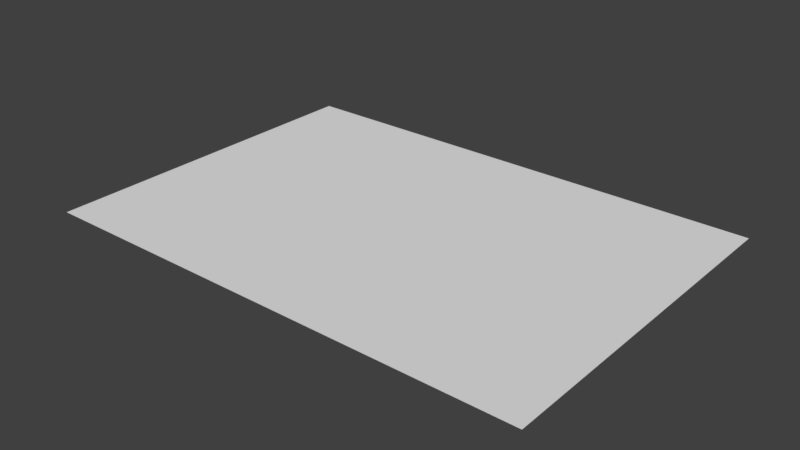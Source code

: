 # Source: zebra.blend  (saved by Blender 2.77.0; exported with 4.5.12 LTS)
import bpy
from mathutils import Matrix  # noqa: F401  (used for matrix-valued properties, if any)

bpy.ops.wm.read_factory_settings(use_empty=True)
scene = bpy.context.scene
scene.name = 'Scene'

# ---- collections
col_collection_1 = bpy.data.collections.new('Collection 1'); scene.collection.children.link(col_collection_1)

# ---- world
world_world = bpy.data.worlds.new('World'); scene.world = world_world
world_world.color = (0.05088, 0.05088, 0.05088)
world_world.use_sun_shadow = False
world_world.sun_shadow_jitter_overblur = 0.0
world_world.cycles.sampling_method = 'MANUAL'

# ---- meshes
me_plane = bpy.data.meshes.new('Plane')
me_plane.from_pydata([(-1.0, -0.7, 0.0), (1.0, -0.7, 0.0), (-1.0, 0.7, 0.0), (1.0, 0.7, 0.0), (-1.0, 0.5923, 0.0), (-1.0, 0.4846, 0.0), (-1.0, 0.3769, 0.0), (-1.0, 0.2692, 0.0), (-1.0, 0.1615, 0.0), (-1.0, 0.05385, 0.0), (-1.0, -0.05385, 0.0), (-1.0, -0.1615, 0.0), (-1.0, -0.2692, 0.0), (-1.0, -0.3769, 0.0), (-1.0, -0.4846, 0.0), (-1.0, -0.5923, 0.0), (-0.8462, -0.7, 0.0), (-0.6923, -0.7, 0.0), (-0.5385, -0.7, 0.0), (-0.3846, -0.7, 0.0), (-0.2308, -0.7, 0.0), (-0.07692, -0.7, 0.0), (0.07692, -0.7, 0.0), (0.2308, -0.7, 0.0), (0.3846, -0.7, 0.0), (0.5385, -0.7, 0.0), (0.6923, -0.7, 0.0), (0.8462, -0.7, 0.0), (1.0, -0.5923, 0.0), (1.0, -0.4846, 0.0), (1.0, -0.3769, 0.0), (1.0, -0.2692, 0.0), (1.0, -0.1615, 0.0), (1.0, -0.05385, 0.0), (1.0, 0.05385, 0.0), (1.0, 0.1615, 0.0), (1.0, 0.2692, 0.0), (1.0, 0.3769, 0.0), (1.0, 0.4846, 0.0), (1.0, 0.5923, 0.0), (0.8462, 0.7, 0.0), (0.6923, 0.7, 0.0), (0.5385, 0.7, 0.0), (0.3846, 0.7, 0.0), (0.2308, 0.7, 0.0), (0.07692, 0.7, 0.0), (-0.07692, 0.7, 0.0), (-0.2308, 0.7, 0.0), (-0.3846, 0.7, 0.0), (-0.5385, 0.7, 0.0), (-0.6923, 0.7, 0.0), (-0.8462, 0.7, 0.0), (-0.8462, -0.5923, 0.0), (-0.8462, -0.4846, 0.0), (-0.8462, -0.3769, 0.0), (-0.8462, -0.2692, 0.0), (-0.8462, -0.1615, 0.0), (-0.8462, -0.05385, 0.0), (-0.8462, 0.05385, 0.0), (-0.8462, 0.1615, 0.0), (-0.8462, 0.2692, 0.0), (-0.8462, 0.3769, 0.0), (-0.8462, 0.4846, 0.0), (-0.8462, 0.5923, 0.0), (-0.6923, -0.5923, 0.0), (-0.6923, -0.4846, 0.0), (-0.6923, -0.3769, 0.0), (-0.6923, -0.2692, 0.0), (-0.6923, -0.1615, 0.0), (-0.6923, -0.05385, 0.0), (-0.6923, 0.05385, 0.0), (-0.6923, 0.1615, 0.0), (-0.6923, 0.2692, 0.0), (-0.6923, 0.3769, 0.0), (-0.6923, 0.4846, 0.0), (-0.6923, 0.5923, 0.0), (-0.5385, -0.5923, 0.0), (-0.5385, -0.4846, 0.0), (-0.5385, -0.3769, 0.0), (-0.5385, -0.2692, 0.0), (-0.5385, -0.1615, 0.0), (-0.5385, -0.05385, 0.0), (-0.5385, 0.05385, 0.0), (-0.5385, 0.1615, 0.0), (-0.5385, 0.2692, 0.0), (-0.5385, 0.3769, 0.0), (-0.5385, 0.4846, 0.0), (-0.5385, 0.5923, 0.0), (-0.3846, -0.5923, 0.0), (-0.3846, -0.4846, 0.0), (-0.3846, -0.3769, 0.0), (-0.3846, -0.2692, 0.0), (-0.3846, -0.1615, 0.0), (-0.3846, -0.05385, 0.0), (-0.3846, 0.05385, 0.0), (-0.3846, 0.1615, 0.0), (-0.3846, 0.2692, 0.0), (-0.3846, 0.3769, 0.0), (-0.3846, 0.4846, 0.0), (-0.3846, 0.5923, 0.0), (-0.2308, -0.5923, 0.0), (-0.2308, -0.4846, 0.0), (-0.2308, -0.3769, 0.0), (-0.2308, -0.2692, 0.0), (-0.2308, -0.1615, 0.0), (-0.2308, -0.05385, 0.0), (-0.2308, 0.05385, 0.0), (-0.2308, 0.1615, 0.0), (-0.2308, 0.2692, 0.0), (-0.2308, 0.3769, 0.0), (-0.2308, 0.4846, 0.0), (-0.2308, 0.5923, 0.0), (-0.07692, -0.5923, 0.0), (-0.07692, -0.4846, 0.0), (-0.07692, -0.3769, 0.0), (-0.07692, -0.2692, 0.0), (-0.07692, -0.1615, 0.0), (-0.07692, -0.05385, 0.0), (-0.07692, 0.05385, 0.0), (-0.07692, 0.1615, 0.0), (-0.07692, 0.2692, 0.0), (-0.07692, 0.3769, 0.0), (-0.07692, 0.4846, 0.0), (-0.07692, 0.5923, 0.0), (0.07692, -0.5923, 0.0), (0.07692, -0.4846, 0.0), (0.07692, -0.3769, 0.0), (0.07692, -0.2692, 0.0), (0.07692, -0.1615, 0.0), (0.07692, -0.05385, 0.0), (0.07692, 0.05385, 0.0), (0.07692, 0.1615, 0.0), (0.07692, 0.2692, 0.0), (0.07692, 0.3769, 0.0), (0.07692, 0.4846, 0.0), (0.07692, 0.5923, 0.0), (0.2308, -0.5923, 0.0), (0.2308, -0.4846, 0.0), (0.2308, -0.3769, 0.0), (0.2308, -0.2692, 0.0), (0.2308, -0.1615, 0.0), (0.2308, -0.05385, 0.0), (0.2308, 0.05385, 0.0), (0.2308, 0.1615, 0.0), (0.2308, 0.2692, 0.0), (0.2308, 0.3769, 0.0), (0.2308, 0.4846, 0.0), (0.2308, 0.5923, 0.0), (0.3846, -0.5923, 0.0), (0.3846, -0.4846, 0.0), (0.3846, -0.3769, 0.0), (0.3846, -0.2692, 0.0), (0.3846, -0.1615, 0.0), (0.3846, -0.05385, 0.0), (0.3846, 0.05385, 0.0), (0.3846, 0.1615, 0.0), (0.3846, 0.2692, 0.0), (0.3846, 0.3769, 0.0), (0.3846, 0.4846, 0.0), (0.3846, 0.5923, 0.0), (0.5385, -0.5923, 0.0), (0.5385, -0.4846, 0.0), (0.5385, -0.3769, 0.0), (0.5385, -0.2692, 0.0), (0.5385, -0.1615, 0.0), (0.5385, -0.05385, 0.0), (0.5385, 0.05385, 0.0), (0.5385, 0.1615, 0.0), (0.5385, 0.2692, 0.0), (0.5385, 0.3769, 0.0), (0.5385, 0.4846, 0.0), (0.5385, 0.5923, 0.0), (0.6923, -0.5923, 0.0), (0.6923, -0.4846, 0.0), (0.6923, -0.3769, 0.0), (0.6923, -0.2692, 0.0), (0.6923, -0.1615, 0.0), (0.6923, -0.05385, 0.0), (0.6923, 0.05385, 0.0), (0.6923, 0.1615, 0.0), (0.6923, 0.2692, 0.0), (0.6923, 0.3769, 0.0), (0.6923, 0.4846, 0.0), (0.6923, 0.5923, 0.0), (0.8462, -0.5923, 0.0), (0.8462, -0.4846, 0.0), (0.8462, -0.3769, 0.0), (0.8462, -0.2692, 0.0), (0.8462, -0.1615, 0.0), (0.8462, -0.05385, 0.0), (0.8462, 0.05385, 0.0), (0.8462, 0.1615, 0.0), (0.8462, 0.2692, 0.0), (0.8462, 0.3769, 0.0), (0.8462, 0.4846, 0.0), (0.8462, 0.5923, 0.0)], [], [(195, 39, 3, 40), (4, 63, 51, 2), (63, 75, 50, 51), (75, 87, 49, 50), (87, 99, 48, 49), (99, 111, 47, 48), (111, 123, 46, 47), (123, 135, 45, 46), (135, 147, 44, 45), (147, 159, 43, 44), (159, 171, 42, 43), (171, 183, 41, 42), (183, 195, 40, 41), (0, 16, 52, 15), (15, 52, 53, 14), (14, 53, 54, 13), (13, 54, 55, 12), (12, 55, 56, 11), (11, 56, 57, 10), (10, 57, 58, 9), (9, 58, 59, 8), (8, 59, 60, 7), (7, 60, 61, 6), (6, 61, 62, 5), (5, 62, 63, 4), (16, 17, 64, 52), (52, 64, 65, 53), (53, 65, 66, 54), (54, 66, 67, 55), (55, 67, 68, 56), (56, 68, 69, 57), (57, 69, 70, 58), (58, 70, 71, 59), (59, 71, 72, 60), (60, 72, 73, 61), (61, 73, 74, 62), (62, 74, 75, 63), (17, 18, 76, 64), (64, 76, 77, 65), (65, 77, 78, 66), (66, 78, 79, 67), (67, 79, 80, 68), (68, 80, 81, 69), (69, 81, 82, 70), (70, 82, 83, 71), (71, 83, 84, 72), (72, 84, 85, 73), (73, 85, 86, 74), (74, 86, 87, 75), (18, 19, 88, 76), (76, 88, 89, 77), (77, 89, 90, 78), (78, 90, 91, 79), (79, 91, 92, 80), (80, 92, 93, 81), (81, 93, 94, 82), (82, 94, 95, 83), (83, 95, 96, 84), (84, 96, 97, 85), (85, 97, 98, 86), (86, 98, 99, 87), (19, 20, 100, 88), (88, 100, 101, 89), (89, 101, 102, 90), (90, 102, 103, 91), (91, 103, 104, 92), (92, 104, 105, 93), (93, 105, 106, 94), (94, 106, 107, 95), (95, 107, 108, 96), (96, 108, 109, 97), (97, 109, 110, 98), (98, 110, 111, 99), (20, 21, 112, 100), (100, 112, 113, 101), (101, 113, 114, 102), (102, 114, 115, 103), (103, 115, 116, 104), (104, 116, 117, 105), (105, 117, 118, 106), (106, 118, 119, 107), (107, 119, 120, 108), (108, 120, 121, 109), (109, 121, 122, 110), (110, 122, 123, 111), (21, 22, 124, 112), (112, 124, 125, 113), (113, 125, 126, 114), (114, 126, 127, 115), (115, 127, 128, 116), (116, 128, 129, 117), (117, 129, 130, 118), (118, 130, 131, 119), (119, 131, 132, 120), (120, 132, 133, 121), (121, 133, 134, 122), (122, 134, 135, 123), (22, 23, 136, 124), (124, 136, 137, 125), (125, 137, 138, 126), (126, 138, 139, 127), (127, 139, 140, 128), (128, 140, 141, 129), (129, 141, 142, 130), (130, 142, 143, 131), (131, 143, 144, 132), (132, 144, 145, 133), (133, 145, 146, 134), (134, 146, 147, 135), (23, 24, 148, 136), (136, 148, 149, 137), (137, 149, 150, 138), (138, 150, 151, 139), (139, 151, 152, 140), (140, 152, 153, 141), (141, 153, 154, 142), (142, 154, 155, 143), (143, 155, 156, 144), (144, 156, 157, 145), (145, 157, 158, 146), (146, 158, 159, 147), (24, 25, 160, 148), (148, 160, 161, 149), (149, 161, 162, 150), (150, 162, 163, 151), (151, 163, 164, 152), (152, 164, 165, 153), (153, 165, 166, 154), (154, 166, 167, 155), (155, 167, 168, 156), (156, 168, 169, 157), (157, 169, 170, 158), (158, 170, 171, 159), (25, 26, 172, 160), (160, 172, 173, 161), (161, 173, 174, 162), (162, 174, 175, 163), (163, 175, 176, 164), (164, 176, 177, 165), (165, 177, 178, 166), (166, 178, 179, 167), (167, 179, 180, 168), (168, 180, 181, 169), (169, 181, 182, 170), (170, 182, 183, 171), (26, 27, 184, 172), (172, 184, 185, 173), (173, 185, 186, 174), (174, 186, 187, 175), (175, 187, 188, 176), (176, 188, 189, 177), (177, 189, 190, 178), (178, 190, 191, 179), (179, 191, 192, 180), (180, 192, 193, 181), (181, 193, 194, 182), (182, 194, 195, 183), (27, 1, 28, 184), (184, 28, 29, 185), (185, 29, 30, 186), (186, 30, 31, 187), (187, 31, 32, 188), (188, 32, 33, 189), (189, 33, 34, 190), (190, 34, 35, 191), (191, 35, 36, 192), (192, 36, 37, 193), (193, 37, 38, 194), (194, 38, 39, 195)])
_uv = me_plane.uv_layers.new(name='UVMap.001')
_uv.uv.foreach_set('vector', [0.923, 0.923, 0.9999, 0.923, 0.9999, 0.9999, 0.923, 0.9999, 0.0001, 0.923, 0.07701, 0.923, 0.07701, 0.9999, 0.0001, 0.9999, 1.907e-06, 7.772e-16, 1.0, 7.772e-16, 1.0, 0.0625, 2.384e-07, 0.0625, 0.1539, 0.923, 0.2308, 0.923, 0.2308, 0.9999, 0.1539, 0.9999, 1.907e-06, 7.772e-16, 1.0, 7.772e-16, 1.0, 0.0625, 2.384e-07, 0.0625, 0.3077, 0.923, 0.3846, 0.923, 0.3846, 0.9999, 0.3077, 0.9999, 1.907e-06, 7.772e-16, 1.0, 7.772e-16, 1.0, 0.0625, 2.384e-07, 0.0625, 0.4615, 0.923, 0.5385, 0.923, 0.5385, 0.9999, 0.4615, 0.9999, 1.0, 7.772e-16, 1.0, 7.772e-16, 1.0, 0.0625, 1.0, 0.0625, 0.6154, 0.923, 0.6923, 0.923, 0.6923, 0.9999, 0.6154, 0.9999, 1.0, 7.772e-16, 1.907e-06, 7.772e-16, 2.384e-07, 0.0625, 1.0, 0.0625, 0.7692, 0.923, 0.8461, 0.923, 0.8461, 0.9999, 0.7692, 0.9999, 1.0, 7.772e-16, 1.907e-06, 7.772e-16, 2.384e-07, 0.0625, 1.0, 0.0625, 9.998e-05, 0.0001004, 0.07701, 0.0001004, 0.07701, 0.07701, 9.998e-05, 0.07701, 9.998e-05, 0.07701, 0.07701, 0.07701, 0.07701, 0.1539, 9.998e-05, 0.1539, 9.998e-05, 0.1539, 0.07701, 0.1539, 0.07701, 0.2308, 9.998e-05, 0.2308, 9.998e-05, 0.2308, 0.07701, 0.2308, 0.07701, 0.3077, 9.998e-05, 0.3077, 9.998e-05, 0.3077, 0.07701, 0.3077, 0.07701, 0.3846, 0.0001, 0.3846, 0.0001, 0.3846, 0.07701, 0.3846, 0.07701, 0.4615, 0.0001, 0.4615, 0.0001, 0.4615, 0.07701, 0.4615, 0.07701, 0.5385, 0.0001, 0.5385, 0.0001, 0.5385, 0.07701, 0.5385, 0.07701, 0.6154, 0.0001001, 0.6154, 0.0001001, 0.6154, 0.07701, 0.6154, 0.07701, 0.6923, 0.0001001, 0.6923, 0.0001001, 0.6923, 0.07701, 0.6923, 0.07701, 0.7692, 0.0001001, 0.7692, 0.0001001, 0.7692, 0.07701, 0.7692, 0.07701, 0.8461, 0.0001, 0.8461, 0.0001, 0.8461, 0.07701, 0.8461, 0.07701, 0.923, 0.0001, 0.923, 1.907e-06, 7.772e-16, 1.0, 7.772e-16, 1.0, 0.0625, 2.384e-07, 0.0625, 2.384e-07, 0.0625, 1.0, 0.0625, 1.0, 7.772e-16, 1.907e-06, 7.772e-16, 1.907e-06, 7.772e-16, 1.0, 7.772e-16, 1.0, 0.0625, 2.384e-07, 0.0625, 2.384e-07, 0.0625, 1.0, 0.0625, 1.0, 7.772e-16, 1.907e-06, 7.772e-16, 1.907e-06, 7.772e-16, 1.0, 7.772e-16, 1.0, 0.0625, 2.384e-07, 0.0625, 2.384e-07, 0.0625, 1.0, 0.0625, 1.0, 7.772e-16, 1.907e-06, 7.772e-16, 1.907e-06, 7.772e-16, 1.0, 7.772e-16, 1.0, 0.0625, 2.384e-07, 0.0625, 2.384e-07, 0.0625, 1.0, 0.0625, 1.0, 7.772e-16, 1.907e-06, 7.772e-16, 1.907e-06, 7.772e-16, 1.0, 7.772e-16, 1.0, 0.0625, 2.384e-07, 0.0625, 2.384e-07, 0.0625, 1.0, 0.0625, 1.0, 7.772e-16, 1.907e-06, 7.772e-16, 1.907e-06, 7.772e-16, 1.0, 7.772e-16, 1.0, 0.0625, 2.384e-07, 0.0625, 2.384e-07, 0.0625, 1.0, 0.0625, 1.0, 7.772e-16, 1.907e-06, 7.772e-16, 0.1539, 0.0001003, 0.2308, 0.0001003, 0.2308, 0.07701, 0.1539, 0.07701, 0.1539, 0.07701, 0.2308, 0.07701, 0.2308, 0.1539, 0.1539, 0.1539, 0.1539, 0.1539, 0.2308, 0.1539, 0.2308, 0.2308, 0.1539, 0.2308, 0.1539, 0.2308, 0.2308, 0.2308, 0.2308, 0.3077, 0.1539, 0.3077, 0.1539, 0.3077, 0.2308, 0.3077, 0.2308, 0.3846, 0.1539, 0.3846, 0.1539, 0.3846, 0.2308, 0.3846, 0.2308, 0.4615, 0.1539, 0.4615, 0.1539, 0.4615, 0.2308, 0.4615, 0.2308, 0.5385, 0.1539, 0.5385, 0.1539, 0.5385, 0.2308, 0.5385, 0.2308, 0.6154, 0.1539, 0.6154, 0.1539, 0.6154, 0.2308, 0.6154, 0.2308, 0.6923, 0.1539, 0.6923, 0.1539, 0.6923, 0.2308, 0.6923, 0.2308, 0.7692, 0.1539, 0.7692, 0.1539, 0.7692, 0.2308, 0.7692, 0.2308, 0.8461, 0.1539, 0.8461, 0.1539, 0.8461, 0.2308, 0.8461, 0.2308, 0.923, 0.1539, 0.923, 1.907e-06, 7.772e-16, 1.0, 7.772e-16, 1.0, 0.0625, 2.384e-07, 0.0625, 2.384e-07, 0.0625, 1.0, 0.0625, 1.0, 7.772e-16, 1.907e-06, 7.772e-16, 1.907e-06, 7.772e-16, 1.0, 7.772e-16, 1.0, 0.0625, 2.384e-07, 0.0625, 2.384e-07, 0.0625, 1.0, 0.0625, 1.0, 7.772e-16, 1.907e-06, 7.772e-16, 1.907e-06, 7.772e-16, 1.0, 7.772e-16, 1.0, 0.0625, 2.384e-07, 0.0625, 2.384e-07, 0.0625, 1.0, 0.0625, 1.0, 7.772e-16, 1.907e-06, 7.772e-16, 1.907e-06, 7.772e-16, 1.0, 7.772e-16, 1.0, 0.0625, 2.384e-07, 0.0625, 2.384e-07, 0.0625, 1.0, 0.0625, 1.0, 7.772e-16, 1.907e-06, 7.772e-16, 1.907e-06, 7.772e-16, 1.0, 7.772e-16, 1.0, 0.0625, 2.384e-07, 0.0625, 2.384e-07, 0.0625, 1.0, 0.0625, 1.0, 7.772e-16, 1.907e-06, 7.772e-16, 1.907e-06, 7.772e-16, 1.0, 7.772e-16, 1.0, 0.0625, 2.384e-07, 0.0625, 2.384e-07, 0.0625, 1.0, 0.0625, 1.0, 7.772e-16, 1.907e-06, 7.772e-16, 0.3077, 0.0001003, 0.3846, 0.0001003, 0.3846, 0.07701, 0.3077, 0.07701, 0.3077, 0.07701, 0.3846, 0.07701, 0.3846, 0.1539, 0.3077, 0.1539, 0.3077, 0.1539, 0.3846, 0.1539, 0.3846, 0.2308, 0.3077, 0.2308, 0.3077, 0.2308, 0.3846, 0.2308, 0.3846, 0.3077, 0.3077, 0.3077, 0.3077, 0.3077, 0.3846, 0.3077, 0.3846, 0.3846, 0.3077, 0.3846, 0.3077, 0.3846, 0.3846, 0.3846, 0.3846, 0.4615, 0.3077, 0.4615, 0.3077, 0.4615, 0.3846, 0.4615, 0.3846, 0.5385, 0.3077, 0.5385, 0.3077, 0.5385, 0.3846, 0.5385, 0.3846, 0.6154, 0.3077, 0.6154, 0.3077, 0.6154, 0.3846, 0.6154, 0.3846, 0.6923, 0.3077, 0.6923, 0.3077, 0.6923, 0.3846, 0.6923, 0.3846, 0.7692, 0.3077, 0.7692, 0.3077, 0.7692, 0.3846, 0.7692, 0.3846, 0.8461, 0.3077, 0.8461, 0.3077, 0.8461, 0.3846, 0.8461, 0.3846, 0.923, 0.3077, 0.923, 1.907e-06, 7.772e-16, 1.0, 7.772e-16, 1.0, 0.0625, 2.384e-07, 0.0625, 2.384e-07, 0.0625, 1.0, 0.0625, 1.0, 7.772e-16, 1.907e-06, 7.772e-16, 1.907e-06, 7.772e-16, 1.0, 7.772e-16, 1.0, 0.0625, 2.384e-07, 0.0625, 2.384e-07, 0.0625, 1.0, 0.0625, 1.0, 7.772e-16, 1.907e-06, 7.772e-16, 1.907e-06, 7.772e-16, 1.0, 7.772e-16, 1.0, 0.0625, 2.384e-07, 0.0625, 2.384e-07, 0.0625, 1.0, 0.0625, 1.0, 7.772e-16, 1.907e-06, 7.772e-16, 1.907e-06, 7.772e-16, 1.0, 7.772e-16, 1.0, 0.0625, 2.384e-07, 0.0625, 2.384e-07, 0.0625, 1.0, 0.0625, 1.0, 7.772e-16, 1.907e-06, 7.772e-16, 1.907e-06, 7.772e-16, 1.0, 7.772e-16, 1.0, 0.0625, 2.384e-07, 0.0625, 2.384e-07, 0.0625, 1.0, 0.0625, 1.0, 7.772e-16, 1.907e-06, 7.772e-16, 1.907e-06, 7.772e-16, 1.0, 7.772e-16, 1.0, 0.0625, 2.384e-07, 0.0625, 2.384e-07, 0.0625, 1.0, 0.0625, 1.0, 7.772e-16, 1.907e-06, 7.772e-16, 0.4615, 0.0001002, 0.5385, 0.0001002, 0.5385, 0.07701, 0.4615, 0.07701, 0.4615, 0.07701, 0.5385, 0.07701, 0.5385, 0.1539, 0.4615, 0.1539, 0.4615, 0.1539, 0.5385, 0.1539, 0.5385, 0.2308, 0.4615, 0.2308, 0.4615, 0.2308, 0.5385, 0.2308, 0.5385, 0.3077, 0.4615, 0.3077, 0.4615, 0.3077, 0.5385, 0.3077, 0.5385, 0.3846, 0.4615, 0.3846, 0.4615, 0.3846, 0.5385, 0.3846, 0.5385, 0.4615, 0.4615, 0.4615, 0.4615, 0.4615, 0.5385, 0.4615, 0.5385, 0.5385, 0.4615, 0.5385, 0.4615, 0.5385, 0.5385, 0.5385, 0.5385, 0.6154, 0.4615, 0.6154, 0.4615, 0.6154, 0.5385, 0.6154, 0.5385, 0.6923, 0.4615, 0.6923, 0.4615, 0.6923, 0.5385, 0.6923, 0.5385, 0.7692, 0.4615, 0.7692, 0.4615, 0.7692, 0.5385, 0.7692, 0.5385, 0.8461, 0.4615, 0.8461, 0.4615, 0.8461, 0.5385, 0.8461, 0.5385, 0.923, 0.4615, 0.923, 1.0, 7.772e-16, 1.0, 7.772e-16, 1.0, 0.0625, 1.0, 0.0625, 1.0, 0.0625, 1.0, 0.0625, 1.0, 7.772e-16, 1.0, 7.772e-16, 1.0, 7.772e-16, 1.0, 7.772e-16, 1.0, 0.0625, 1.0, 0.0625, 1.0, 0.0625, 1.0, 0.0625, 1.0, 7.772e-16, 1.0, 7.772e-16, 1.0, 7.772e-16, 1.0, 7.772e-16, 1.0, 0.0625, 1.0, 0.0625, 1.0, 0.0625, 1.0, 0.0625, 1.0, 7.772e-16, 1.0, 7.772e-16, 1.0, 7.772e-16, 1.0, 7.772e-16, 1.0, 0.0625, 1.0, 0.0625, 1.0, 0.0625, 1.0, 0.0625, 1.0, 7.772e-16, 1.0, 7.772e-16, 1.0, 7.772e-16, 1.0, 7.772e-16, 1.0, 0.0625, 1.0, 0.0625, 1.0, 0.0625, 1.0, 0.0625, 1.0, 7.772e-16, 1.0, 7.772e-16, 1.0, 7.772e-16, 1.0, 7.772e-16, 1.0, 0.0625, 1.0, 0.0625, 1.0, 0.0625, 1.0, 0.0625, 1.0, 7.772e-16, 1.0, 7.772e-16, 0.6154, 0.0001002, 0.6923, 0.0001001, 0.6923, 0.07701, 0.6154, 0.07701, 0.6154, 0.07701, 0.6923, 0.07701, 0.6923, 0.1539, 0.6154, 0.1539, 0.6154, 0.1539, 0.6923, 0.1539, 0.6923, 0.2308, 0.6154, 0.2308, 0.6154, 0.2308, 0.6923, 0.2308, 0.6923, 0.3077, 0.6154, 0.3077, 0.6154, 0.3077, 0.6923, 0.3077, 0.6923, 0.3846, 0.6154, 0.3846, 0.6154, 0.3846, 0.6923, 0.3846, 0.6923, 0.4615, 0.6154, 0.4615, 0.6154, 0.4615, 0.6923, 0.4615, 0.6923, 0.5385, 0.6154, 0.5385, 0.6154, 0.5385, 0.6923, 0.5385, 0.6923, 0.6154, 0.6154, 0.6154, 0.6154, 0.6154, 0.6923, 0.6154, 0.6923, 0.6923, 0.6154, 0.6923, 0.6154, 0.6923, 0.6923, 0.6923, 0.6923, 0.7692, 0.6154, 0.7692, 0.6154, 0.7692, 0.6923, 0.7692, 0.6923, 0.8461, 0.6154, 0.8461, 0.6154, 0.8461, 0.6923, 0.8461, 0.6923, 0.923, 0.6154, 0.923, 1.0, 7.772e-16, 1.907e-06, 7.772e-16, 2.384e-07, 0.0625, 1.0, 0.0625, 1.0, 0.0625, 2.384e-07, 0.0625, 1.907e-06, 7.772e-16, 1.0, 7.772e-16, 1.0, 7.772e-16, 1.907e-06, 7.772e-16, 2.384e-07, 0.0625, 1.0, 0.0625, 1.0, 0.0625, 2.384e-07, 0.0625, 1.907e-06, 7.772e-16, 1.0, 7.772e-16, 1.0, 7.772e-16, 1.907e-06, 7.772e-16, 2.384e-07, 0.0625, 1.0, 0.0625, 1.0, 0.0625, 2.384e-07, 0.0625, 1.907e-06, 7.772e-16, 1.0, 7.772e-16, 1.0, 7.772e-16, 1.907e-06, 7.772e-16, 2.384e-07, 0.0625, 1.0, 0.0625, 1.0, 0.0625, 2.384e-07, 0.0625, 1.907e-06, 7.772e-16, 1.0, 7.772e-16, 1.0, 7.772e-16, 1.907e-06, 7.772e-16, 2.384e-07, 0.0625, 1.0, 0.0625, 1.0, 0.0625, 2.384e-07, 0.0625, 1.907e-06, 7.772e-16, 1.0, 7.772e-16, 1.0, 7.772e-16, 1.907e-06, 7.772e-16, 2.384e-07, 0.0625, 1.0, 0.0625, 1.0, 0.0625, 2.384e-07, 0.0625, 1.907e-06, 7.772e-16, 1.0, 7.772e-16, 0.7692, 0.0001001, 0.8461, 0.0001001, 0.8461, 0.07701, 0.7692, 0.07701, 0.7692, 0.07701, 0.8461, 0.07701, 0.8461, 0.1539, 0.7692, 0.1539, 0.7692, 0.1539, 0.8461, 0.1539, 0.8461, 0.2308, 0.7692, 0.2308, 0.7692, 0.2308, 0.8461, 0.2308, 0.8461, 0.3077, 0.7692, 0.3077, 0.7692, 0.3077, 0.8461, 0.3077, 0.8461, 0.3846, 0.7692, 0.3846, 0.7692, 0.3846, 0.8461, 0.3846, 0.8461, 0.4615, 0.7692, 0.4615, 0.7692, 0.4615, 0.8461, 0.4615, 0.8461, 0.5385, 0.7692, 0.5385, 0.7692, 0.5385, 0.8461, 0.5385, 0.8461, 0.6154, 0.7692, 0.6154, 0.7692, 0.6154, 0.8461, 0.6154, 0.8461, 0.6923, 0.7692, 0.6923, 0.7692, 0.6923, 0.8461, 0.6923, 0.8461, 0.7692, 0.7692, 0.7692, 0.7692, 0.7692, 0.8461, 0.7692, 0.8461, 0.8461, 0.7692, 0.8461, 0.7692, 0.8461, 0.8461, 0.8461, 0.8461, 0.923, 0.7692, 0.923, 1.0, 7.772e-16, 1.907e-06, 7.772e-16, 2.384e-07, 0.0625, 1.0, 0.0625, 1.0, 0.0625, 2.384e-07, 0.0625, 1.907e-06, 7.772e-16, 1.0, 7.772e-16, 1.0, 7.772e-16, 1.907e-06, 7.772e-16, 2.384e-07, 0.0625, 1.0, 0.0625, 1.0, 0.0625, 2.384e-07, 0.0625, 1.907e-06, 7.772e-16, 1.0, 7.772e-16, 1.0, 7.772e-16, 1.907e-06, 7.772e-16, 2.384e-07, 0.0625, 1.0, 0.0625, 1.0, 0.0625, 2.384e-07, 0.0625, 1.907e-06, 7.772e-16, 1.0, 7.772e-16, 1.0, 7.772e-16, 1.907e-06, 7.772e-16, 2.384e-07, 0.0625, 1.0, 0.0625, 1.0, 0.0625, 2.384e-07, 0.0625, 1.907e-06, 7.772e-16, 1.0, 7.772e-16, 1.0, 7.772e-16, 1.907e-06, 7.772e-16, 2.384e-07, 0.0625, 1.0, 0.0625, 1.0, 0.0625, 2.384e-07, 0.0625, 1.907e-06, 7.772e-16, 1.0, 7.772e-16, 1.0, 7.772e-16, 1.907e-06, 7.772e-16, 2.384e-07, 0.0625, 1.0, 0.0625, 1.0, 0.0625, 2.384e-07, 0.0625, 1.907e-06, 7.772e-16, 1.0, 7.772e-16, 0.923, 9.998e-05, 0.9999, 9.998e-05, 0.9999, 0.07701, 0.923, 0.07701, 0.923, 0.07701, 0.9999, 0.07701, 0.9999, 0.1539, 0.923, 0.1539, 0.923, 0.1539, 0.9999, 0.1539, 0.9999, 0.2308, 0.923, 0.2308, 0.923, 0.2308, 0.9999, 0.2308, 0.9999, 0.3077, 0.923, 0.3077, 0.923, 0.3077, 0.9999, 0.3077, 0.9999, 0.3846, 0.923, 0.3846, 0.923, 0.3846, 0.9999, 0.3846, 0.9999, 0.4615, 0.923, 0.4615, 0.923, 0.4615, 0.9999, 0.4615, 0.9999, 0.5385, 0.923, 0.5385, 0.923, 0.5385, 0.9999, 0.5385, 0.9999, 0.6154, 0.923, 0.6154, 0.923, 0.6154, 0.9999, 0.6154, 0.9999, 0.6923, 0.923, 0.6923, 0.923, 0.6923, 0.9999, 0.6923, 0.9999, 0.7692, 0.923, 0.7692, 0.923, 0.7692, 0.9999, 0.7692, 0.9999, 0.8461, 0.923, 0.8461, 0.923, 0.8461, 0.9999, 0.8461, 0.9999, 0.923, 0.923, 0.923])
me_plane.use_remesh_preserve_volume = False
me_plane.use_remesh_preserve_attributes = False
me_plane.use_mirror_vertex_groups = False
me_plane.update()

# ---- objects
ob_plane = bpy.data.objects.new('Plane', me_plane)

# ---- transforms, parenting, visibility, modifiers, constraints
ob_plane.location = (0.0, 0.0, 0.0)
ob_plane.lineart.crease_threshold = 0.0

# ---- collection membership
col_collection_1.objects.link(ob_plane)

# ---- scene / render settings (as saved in the file)
scene.frame_start = 1; scene.frame_end = 250; scene.frame_set(1)
scene.render.engine = 'BLENDER_EEVEE_NEXT'
scene.render.resolution_percentage = 50
scene.render.dither_intensity = 0.0
scene.cycles.use_denoising = False
scene.cycles.samples = 128
scene.cycles.sampling_pattern = 'TABULATED_SOBOL'
scene.cycles.light_sampling_threshold = 0.0
scene.cycles.use_adaptive_sampling = False
scene.cycles.use_light_tree = False
scene.cycles.blur_glossy = 0.0
scene.cycles.sample_clamp_indirect = 0.0
scene.view_settings.view_transform = 'Standard'
bpy.context.view_layer.update()

# ---- added for rendering (the .blend has no active camera and no usable light): camera, sun
cam_auto = bpy.data.cameras.new('AutoCamera')
cam_auto.lens = 50.0
cam_auto.sensor_width = 36.0
cam_auto.clip_end = 1000.0
ob_auto_camera = bpy.data.objects.new('AutoCamera', cam_auto)
scene.collection.objects.link(ob_auto_camera)
ob_auto_camera.location = (2.25876, -2.71051, 1.80701)
ob_auto_camera.rotation_euler = (1.09748, -7.21219e-08, 0.694738)
scene.camera = ob_auto_camera
light_auto_sun = bpy.data.lights.new('AutoSun', 'SUN')
light_auto_sun.energy = 3.0
light_auto_sun.angle = 0.0523599
ob_auto_sun = bpy.data.objects.new('AutoSun', light_auto_sun)
scene.collection.objects.link(ob_auto_sun)
ob_auto_sun.rotation_euler = (0.872665, 0.174533, 0.523599)
bpy.context.view_layer.update()
